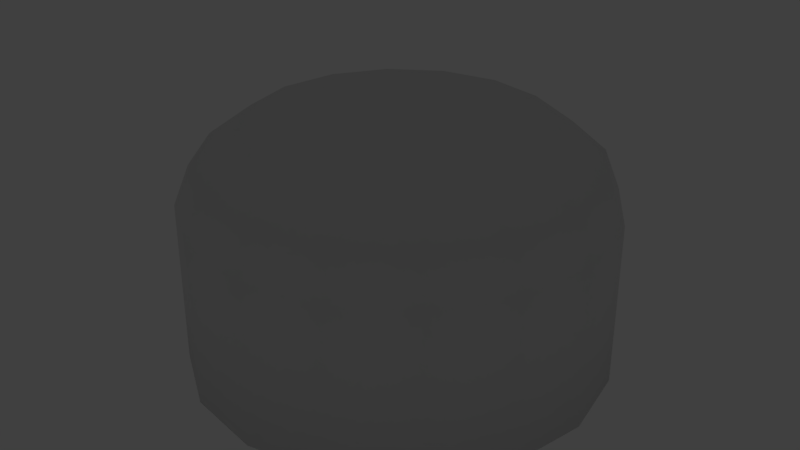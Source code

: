 # Source: Test_Room_01.blend  (saved by Blender 2.79.0; exported with 4.5.12 LTS)
import bpy
from mathutils import Matrix  # noqa: F401  (used for matrix-valued properties, if any)

bpy.ops.wm.read_factory_settings(use_empty=True)
scene = bpy.context.scene
scene.name = 'Scene'

# ---- collections
col_collection_1 = bpy.data.collections.new('Collection 1'); scene.collection.children.link(col_collection_1)

# ---- materials (node trees are filled in below, after node groups)
mat_material_001 = bpy.data.materials.new('Material.001')
mat_material_001.alpha_threshold = 0.0
mat_material_001.use_transparent_shadow = False
mat_material_001.roughness = 0.5
mat_material_001.specular_intensity = 0.0

# ---- material node trees

# ---- world
world_world = bpy.data.worlds.new('World'); scene.world = world_world
world_world.color = (0.05088, 0.05088, 0.05088)
world_world.use_sun_shadow = False
world_world.sun_shadow_jitter_overblur = 0.0
world_world.cycles.sampling_method = 'MANUAL'

# ---- lights
light_spot = bpy.data.lights.new('Spot', 'SPOT')
light_spot.transmission_factor = 0.0
light_spot.energy = 300.0
light_spot.shadow_buffer_clip_start = 0.5
light_spot.shadow_soft_size = 0.1
light_spot.shadow_maximum_resolution = 0.006
light_spot.use_absolute_resolution = True
light_spot.spot_blend = 1.0
light_spot.spot_size = 0.7365
light_point = bpy.data.lights.new('Point', 'POINT')
light_point.transmission_factor = 0.0
light_point.energy = 37.0
light_point.shadow_buffer_clip_start = 0.5
light_point.shadow_soft_size = 0.1
light_point.shadow_maximum_resolution = 0.006
light_point.use_absolute_resolution = True

# ---- meshes
me_sphere_001 = bpy.data.meshes.new('Sphere.001')
me_sphere_001.from_pydata([(0.0, 3.827, 12.52), (0.0, 7.071, 11.44), (0.0, 9.239, 9.813), (0.0, 10.0, 7.9), (1.863e-08, 4.284e-07, 0.4113), (-0.7168, 1.73, 0.4113), (-1.324, 1.324, 0.4113), (-1.73, 0.7168, 0.4113), (-5.778e-07, 1.149e-07, 12.9), (1.464, 3.536, 12.52), (2.706, 6.533, 11.44), (3.536, 8.536, 9.813), (3.827, 9.239, 7.9), (-1.873, 1.138e-06, 0.4113), (-1.73, -0.7168, 0.4113), (-1.324, -1.324, 0.4113), (2.706, 2.706, 12.52), (5.0, 5.0, 11.44), (6.533, 6.533, 9.813), (7.071, 7.071, 7.9), (-0.7168, -1.73, 0.4113), (-6.106e-07, -1.873, 0.4113), (0.7168, -1.73, 0.4113), (3.536, 1.464, 12.52), (6.533, 2.706, 11.44), (8.536, 3.536, 9.813), (9.239, 3.827, 7.9), (1.324, -1.324, 0.4113), (1.73, -0.7168, 0.4113), (1.873, 2.153e-08, 0.4113), (3.827, 1.307e-06, 12.52), (7.071, 7.11e-07, 11.44), (9.239, 1.149e-07, 9.813), (10.0, 1.149e-07, 7.9), (1.73, 0.7168, 0.4113), (1.324, 1.324, 0.4113), (0.7168, 1.73, 0.4113), (3.536, -1.464, 12.52), (6.533, -2.706, 11.44), (8.536, -3.536, 9.813), (9.239, -3.827, 7.9), (0.0, 1.873, 0.4113), (0.0, 1.873, 0.0), (0.7168, 1.73, 0.0), (2.706, -2.706, 12.52), (5.0, -5.0, 11.44), (6.533, -6.533, 9.813), (7.071, -7.071, 7.9), (1.324, 1.324, 0.0), (1.73, 0.7168, 0.0), (1.873, 2.153e-08, 0.0), (1.464, -3.536, 12.52), (2.706, -6.533, 11.44), (3.536, -8.536, 9.813), (3.827, -9.239, 7.9), (1.73, -0.7168, 0.0), (1.324, -1.324, 0.0), (0.7168, -1.73, 0.0), (-7.268e-07, -3.827, 12.52), (-2.664e-06, -7.071, 11.44), (-2.962e-06, -9.239, 9.813), (-3.26e-06, -10.0, 7.9), (-6.106e-07, -1.873, 0.0), (-0.7168, -1.73, 0.0), (-1.324, -1.324, 0.0), (-1.464, -3.536, 12.52), (-2.706, -6.533, 11.44), (-3.536, -8.536, 9.813), (-3.827, -9.239, 7.9), (-1.73, -0.7168, 0.0), (-1.873, 1.138e-06, 0.0), (-1.73, 0.7168, 0.0), (-2.706, -2.706, 12.52), (-5.0, -5.0, 11.44), (-6.533, -6.533, 9.813), (-7.071, -7.071, 7.9), (-1.324, 1.324, 0.0), (-0.7168, 1.73, 0.0), (-3.827, 9.239, 0.0), (-3.536, -1.464, 12.52), (-6.533, -2.706, 11.44), (-8.536, -3.536, 9.813), (-9.239, -3.827, 7.9), (-7.071, 7.071, 0.0), (-9.239, 3.827, 0.0), (-10.0, 6.075e-06, 0.0), (-3.827, 2.499e-06, 12.52), (-7.071, 4.883e-06, 11.44), (-9.239, 5.181e-06, 9.813), (-10.0, 6.075e-06, 7.9), (-9.239, -3.827, 0.0), (-7.071, -7.071, 0.0), (-3.827, -9.239, 0.0), (-3.536, 1.464, 12.52), (-6.533, 2.706, 11.44), (-8.536, 3.536, 9.813), (-9.239, 3.827, 7.9), (-3.26e-06, -10.0, 0.0), (3.827, -9.239, 0.0), (7.071, -7.071, 0.0), (-2.706, 2.706, 12.52), (-5.0, 5.0, 11.44), (-6.533, 6.533, 9.813), (-7.071, 7.071, 7.9), (9.239, -3.827, 0.0), (10.0, 1.149e-07, 0.0), (9.239, 3.827, 0.0), (-1.464, 3.536, 12.52), (-2.706, 6.533, 11.44), (-3.536, 8.536, 9.813), (-3.827, 9.239, 7.9), (7.071, 7.071, 0.0), (3.827, 9.239, 0.0), (0.0, 10.0, 0.0)], [], [(34, 4, 29), (20, 4, 15), (2, 11, 10, 1), (0, 9, 8), (36, 4, 35), (29, 4, 28), (3, 12, 11, 2), (1, 10, 9, 0), (15, 4, 14), (6, 4, 5), (12, 19, 18, 11), (10, 17, 16, 9), (14, 4, 13), (5, 4, 41), (11, 18, 17, 10), (9, 16, 8), (19, 26, 25, 18), (17, 24, 23, 16), (13, 4, 7), (28, 4, 27), (18, 25, 24, 17), (16, 23, 8), (7, 4, 6), (27, 4, 22), (22, 4, 21), (35, 4, 34), (25, 32, 31, 24), (23, 30, 8), (21, 4, 20), (41, 4, 36), (26, 33, 32, 25), (24, 31, 30, 23), (32, 39, 38, 31), (30, 37, 8), (76, 6, 5, 77), (56, 27, 22, 57), (33, 40, 39, 32), (31, 38, 37, 30), (55, 28, 27, 56), (71, 7, 6, 76), (50, 29, 28, 55), (70, 13, 7, 71), (40, 47, 46, 39), (38, 45, 44, 37), (49, 34, 29, 50), (48, 35, 34, 49), (39, 46, 45, 38), (37, 44, 8), (45, 52, 51, 44), (63, 20, 15, 64), (43, 36, 35, 48), (46, 53, 52, 45), (44, 51, 8), (62, 21, 20, 63), (42, 41, 36, 43), (47, 54, 53, 46), (69, 14, 13, 70), (77, 5, 41, 42), (53, 60, 59, 52), (51, 58, 8), (57, 22, 21, 62), (64, 15, 14, 69), (54, 61, 60, 53), (52, 59, 58, 51), (58, 65, 8), (104, 55, 56, 99), (92, 63, 64, 91), (61, 68, 67, 60), (59, 66, 65, 58), (84, 71, 76, 83), (99, 56, 57, 98), (60, 67, 66, 59), (91, 64, 69, 90), (68, 75, 74, 67), (66, 73, 72, 65), (83, 76, 77, 78), (106, 49, 50, 105), (67, 74, 73, 66), (65, 72, 8), (98, 57, 62, 97), (90, 69, 70, 85), (113, 42, 43, 112), (74, 81, 80, 73), (72, 79, 8), (78, 77, 42, 113), (105, 50, 55, 104), (75, 82, 81, 74), (73, 80, 79, 72), (112, 43, 48, 111), (81, 88, 87, 80), (79, 86, 8), (97, 62, 63, 92), (85, 70, 71, 84), (82, 89, 88, 81), (80, 87, 86, 79), (111, 48, 49, 106), (33, 105, 104, 40), (89, 96, 95, 88), (87, 94, 93, 86), (96, 84, 83, 103), (54, 98, 97, 61), (88, 95, 94, 87), (86, 93, 8), (96, 103, 102, 95), (94, 101, 100, 93), (26, 106, 105, 33), (61, 97, 92, 68), (95, 102, 101, 94), (93, 100, 8), (19, 111, 106, 26), (89, 85, 84, 96), (82, 90, 85, 89), (3, 113, 112, 12), (102, 109, 108, 101), (100, 107, 8), (110, 78, 113, 3), (47, 99, 98, 54), (103, 110, 109, 102), (101, 108, 107, 100), (109, 2, 1, 108), (107, 0, 8), (40, 104, 99, 47), (12, 112, 111, 19), (110, 3, 2, 109), (108, 1, 0, 107), (68, 92, 91, 75), (103, 83, 78, 110), (75, 91, 90, 82)])
me_sphere_001.polygons.foreach_set('use_smooth', [0, 0, 1, 1, 0, 0, 1, 1, 0, 0, 1, 1, 0, 0, 1, 1, 1, 1, 0, 0, 1, 1, 0, 0, 0, 0, 1, 1, 0, 0, 1, 1, 1, 1, 1, 1, 1, 1, 1, 1, 1, 1, 1, 1, 1, 1, 1, 1, 1, 1, 1, 1, 1, 1, 1, 1, 1, 1, 1, 1, 1, 1, 1, 1, 1, 0, 0, 1, 1, 0, 0, 1, 0, 1, 1, 0, 0, 1, 1, 0, 0, 0, 1, 1, 0, 0, 1, 1, 0, 1, 1, 0, 0, 1, 1, 0, 1, 1, 1, 1, 1, 1, 1, 1, 1, 1, 1, 1, 1, 1, 1, 1, 1, 1, 1, 1, 1, 1, 1, 1, 1, 1, 1, 1, 1, 1, 1, 1])
_uv = me_sphere_001.uv_layers.new(name='UVMap')
_uv.uv.foreach_set('vector', [0.9773, 0.4335, 0.9049, 0.4819, 0.9903, 0.4649, 0.8879, 0.5674, 0.9049, 0.4819, 0.8564, 0.5544, 0.8883, 0.1225, 0.8415, 0.07599, 0.8143, 0.1156, 0.848, 0.1487, 0.8006, 0.1809, 0.7827, 0.1636, 0.7479, 0.2171, 0.9219, 0.3965, 0.9049, 0.4819, 0.9533, 0.4095, 0.9903, 0.4649, 0.9049, 0.4819, 0.9903, 0.4989, 0.9229, 0.1, 0.8649, 0.04199, 0.8415, 0.07599, 0.8883, 0.1225, 0.848, 0.1487, 0.8143, 0.1156, 0.7827, 0.1636, 0.8006, 0.1809, 0.8564, 0.5544, 0.9049, 0.4819, 0.8324, 0.5303, 0.8324, 0.4335, 0.9049, 0.4819, 0.8564, 0.4095, 0.8649, 0.04199, 0.789, 0.01057, 0.7804, 0.05094, 0.8415, 0.07599, 0.8143, 0.1156, 0.7705, 0.09796, 0.7596, 0.1543, 0.7827, 0.1636, 0.8324, 0.5303, 0.9049, 0.4819, 0.8194, 0.4989, 0.8564, 0.4095, 0.9049, 0.4819, 0.8879, 0.3965, 0.8415, 0.07599, 0.7804, 0.05094, 0.7705, 0.09796, 0.8143, 0.1156, 0.7827, 0.1636, 0.7596, 0.1543, 0.7479, 0.2171, 0.789, 0.01057, 0.7069, 0.01057, 0.7144, 0.05117, 0.7804, 0.05094, 0.7705, 0.09796, 0.7232, 0.0984, 0.7347, 0.1547, 0.7596, 0.1543, 0.8194, 0.4989, 0.9049, 0.4819, 0.8194, 0.4649, 0.9903, 0.4989, 0.9049, 0.4819, 0.9773, 0.5303, 0.7804, 0.05094, 0.7144, 0.05117, 0.7232, 0.0984, 0.7705, 0.09796, 0.7596, 0.1543, 0.7347, 0.1547, 0.7479, 0.2171, 0.8194, 0.4649, 0.9049, 0.4819, 0.8324, 0.4335, 0.9773, 0.5303, 0.9049, 0.4819, 0.9533, 0.5544, 0.9533, 0.5544, 0.9049, 0.4819, 0.9219, 0.5674, 0.9533, 0.4095, 0.9049, 0.4819, 0.9773, 0.4335, 0.7144, 0.05117, 0.6534, 0.07663, 0.6797, 0.1169, 0.7232, 0.0984, 0.7347, 0.1547, 0.7118, 0.1645, 0.7479, 0.2171, 0.9219, 0.5674, 0.9049, 0.4819, 0.8879, 0.5674, 0.8879, 0.3965, 0.9049, 0.4819, 0.9219, 0.3965, 0.7069, 0.01057, 0.631, 0.04199, 0.6534, 0.07663, 0.7144, 0.05117, 0.7232, 0.0984, 0.6797, 0.1169, 0.7118, 0.1645, 0.7347, 0.1547, 0.6534, 0.07663, 0.6069, 0.1235, 0.6465, 0.1506, 0.6797, 0.1169, 0.7118, 0.1645, 0.6944, 0.1823, 0.7479, 0.2171, 0.4922, 0.625, 0.5274, 0.625, 0.5274, 0.5625, 0.4922, 0.5625, 0.4922, 0.125, 0.5274, 0.125, 0.5274, 0.06252, 0.4922, 0.06252, 0.631, 0.04199, 0.5729, 0.1001, 0.6069, 0.1235, 0.6534, 0.07663, 0.6797, 0.1169, 0.6465, 0.1506, 0.6944, 0.1823, 0.7118, 0.1645, 0.4922, 0.1875, 0.5274, 0.1875, 0.5274, 0.125, 0.4922, 0.125, 0.4922, 0.6875, 0.5274, 0.6875, 0.5274, 0.625, 0.4922, 0.625, 0.4922, 0.25, 0.5274, 0.25, 0.5274, 0.1875, 0.4922, 0.1875, 0.4922, 0.75, 0.5274, 0.75, 0.5274, 0.6875, 0.4922, 0.6875, 0.5729, 0.1001, 0.5414, 0.1759, 0.5818, 0.1846, 0.6069, 0.1235, 0.6465, 0.1506, 0.6288, 0.1945, 0.6852, 0.2054, 0.6944, 0.1823, 0.4922, 0.3125, 0.5274, 0.3125, 0.5274, 0.25, 0.4922, 0.25, 0.4922, 0.375, 0.5274, 0.375, 0.5274, 0.3125, 0.4922, 0.3125, 0.6069, 0.1235, 0.5818, 0.1846, 0.6288, 0.1945, 0.6465, 0.1506, 0.6944, 0.1823, 0.6852, 0.2054, 0.7479, 0.2171, 0.6288, 0.1945, 0.6293, 0.2418, 0.6855, 0.2303, 0.6852, 0.2054, 0.4922, 0.9375, 0.5274, 0.9375, 0.5274, 0.875, 0.4922, 0.875, 0.4922, 0.4375, 0.5274, 0.4375, 0.5274, 0.375, 0.4922, 0.375, 0.5818, 0.1846, 0.582, 0.2506, 0.6293, 0.2418, 0.6288, 0.1945, 0.6852, 0.2054, 0.6855, 0.2303, 0.7479, 0.2171, 0.4922, 1.0, 0.5274, 1.0, 0.5274, 0.9375, 0.4922, 0.9375, 0.4922, 0.5, 0.5274, 0.5, 0.5274, 0.4375, 0.4922, 0.4375, 0.5414, 0.1759, 0.5414, 0.2581, 0.582, 0.2506, 0.5818, 0.1846, 0.4922, 0.8125, 0.5274, 0.8125, 0.5274, 0.75, 0.4922, 0.75, 0.4922, 0.5625, 0.5274, 0.5625, 0.5274, 0.5, 0.4922, 0.5, 0.582, 0.2506, 0.6075, 0.3115, 0.6477, 0.2853, 0.6293, 0.2418, 0.6855, 0.2303, 0.6953, 0.2532, 0.7479, 0.2171, 0.4922, 0.06252, 0.5274, 0.06252, 0.5274, 1.876e-05, 0.4922, 1.876e-05, 0.4922, 0.875, 0.5274, 0.875, 0.5274, 0.8125, 0.4922, 0.8125, 0.5414, 0.2581, 0.5728, 0.334, 0.6075, 0.3115, 0.582, 0.2506, 0.6293, 0.2418, 0.6477, 0.2853, 0.6953, 0.2532, 0.6855, 0.2303, 0.6953, 0.2532, 0.7132, 0.2706, 0.7479, 0.2171, 0.8043, 0.9881, 0.7685, 0.8085, 0.7521, 0.8085, 0.7164, 0.9881, 0.5393, 0.811, 0.7189, 0.7753, 0.7189, 0.7588, 0.5393, 0.7231, 0.5728, 0.334, 0.6309, 0.3921, 0.6543, 0.3581, 0.6075, 0.3115, 0.6477, 0.2853, 0.6815, 0.3184, 0.7132, 0.2706, 0.6953, 0.2532, 0.7164, 0.5461, 0.7521, 0.7257, 0.7685, 0.7257, 0.8043, 0.5461, 0.7164, 0.9881, 0.7521, 0.8085, 0.7369, 0.8022, 0.6351, 0.9544, 0.6075, 0.3115, 0.6543, 0.3581, 0.6815, 0.3184, 0.6477, 0.2853, 0.5393, 0.7231, 0.7189, 0.7588, 0.7252, 0.7436, 0.573, 0.6419, 0.6309, 0.3921, 0.7068, 0.4236, 0.7154, 0.3832, 0.6543, 0.3581, 0.6815, 0.3184, 0.7253, 0.3361, 0.7363, 0.2798, 0.7132, 0.2706, 0.8043, 0.5461, 0.7685, 0.7257, 0.7838, 0.732, 0.8855, 0.5797, 0.9477, 0.8922, 0.7954, 0.7905, 0.7838, 0.8022, 0.8855, 0.9544, 0.6543, 0.3581, 0.7154, 0.3832, 0.7253, 0.3361, 0.6815, 0.3184, 0.7132, 0.2706, 0.7363, 0.2798, 0.7479, 0.2171, 0.6351, 0.9544, 0.7369, 0.8022, 0.7252, 0.7905, 0.573, 0.8922, 0.573, 0.6419, 0.7252, 0.7436, 0.7369, 0.732, 0.6351, 0.5797, 0.9477, 0.6419, 0.7954, 0.7436, 0.8017, 0.7588, 0.9813, 0.7231, 0.7154, 0.3832, 0.7815, 0.383, 0.7726, 0.3357, 0.7253, 0.3361, 0.7363, 0.2798, 0.7612, 0.2795, 0.7479, 0.2171, 0.8855, 0.5797, 0.7838, 0.732, 0.7954, 0.7436, 0.9477, 0.6419, 0.8855, 0.9544, 0.7838, 0.8022, 0.7685, 0.8085, 0.8043, 0.9881, 0.7068, 0.4236, 0.789, 0.4236, 0.7815, 0.383, 0.7154, 0.3832, 0.7253, 0.3361, 0.7726, 0.3357, 0.7612, 0.2795, 0.7363, 0.2798, 0.9813, 0.7231, 0.8017, 0.7588, 0.8017, 0.7753, 0.9813, 0.811, 0.7815, 0.383, 0.8424, 0.3575, 0.8161, 0.3172, 0.7726, 0.3357, 0.7612, 0.2795, 0.784, 0.2696, 0.7479, 0.2171, 0.573, 0.8922, 0.7252, 0.7905, 0.7189, 0.7753, 0.5393, 0.811, 0.6351, 0.5797, 0.7369, 0.732, 0.7521, 0.7257, 0.7164, 0.5461, 0.789, 0.4236, 0.8649, 0.3921, 0.8424, 0.3575, 0.7815, 0.383, 0.7726, 0.3357, 0.8161, 0.3172, 0.784, 0.2696, 0.7612, 0.2795, 0.9813, 0.811, 0.8017, 0.7753, 0.7954, 0.7905, 0.9477, 0.8922, 0.00556, 0.5103, 0.00556, 0.7474, 0.1227, 0.7474, 0.1227, 0.5103, 0.8649, 0.3921, 0.923, 0.334, 0.8889, 0.3106, 0.8424, 0.3575, 0.8161, 0.3172, 0.8493, 0.2835, 0.8014, 0.2518, 0.784, 0.2696, 0.1227, 0.2624, 0.1227, 0.4995, 0.2397, 0.4995, 0.2397, 0.2624, 0.3568, 0.5103, 0.3568, 0.7474, 0.4739, 0.7474, 0.4739, 0.5103, 0.8424, 0.3575, 0.8889, 0.3106, 0.8493, 0.2835, 0.8161, 0.3172, 0.784, 0.2696, 0.8014, 0.2518, 0.7479, 0.2171, 0.923, 0.334, 0.9544, 0.2581, 0.914, 0.2495, 0.8889, 0.3106, 0.8493, 0.2835, 0.8669, 0.2396, 0.8106, 0.2287, 0.8014, 0.2518, 0.3568, 0.01687, 0.3568, 0.2539, 0.4739, 0.2539, 0.4739, 0.01687, 0.00556, 0.7565, 0.00556, 0.9935, 0.1227, 0.9935, 0.1227, 0.7565, 0.8889, 0.3106, 0.914, 0.2495, 0.8669, 0.2396, 0.8493, 0.2835, 0.8014, 0.2518, 0.8106, 0.2287, 0.7479, 0.2171, 0.2397, 0.01687, 0.2397, 0.2539, 0.3568, 0.2539, 0.3568, 0.01687, 0.00556, 0.2624, 0.00556, 0.4995, 0.1227, 0.4995, 0.1227, 0.2624, 0.3568, 0.7565, 0.3568, 0.9935, 0.4739, 0.9935, 0.4739, 0.7565, 0.00556, 0.01687, 0.00556, 0.2539, 0.1227, 0.2539, 0.1227, 0.01687, 0.914, 0.2495, 0.9137, 0.1834, 0.8665, 0.1923, 0.8669, 0.2396, 0.8106, 0.2287, 0.8102, 0.2039, 0.7479, 0.2171, 0.3568, 0.2624, 0.3568, 0.4995, 0.4739, 0.4995, 0.4739, 0.2624, 0.2397, 0.5103, 0.2397, 0.7474, 0.3568, 0.7474, 0.3568, 0.5103, 0.9544, 0.2581, 0.9543, 0.1759, 0.9137, 0.1834, 0.914, 0.2495, 0.8669, 0.2396, 0.8665, 0.1923, 0.8102, 0.2039, 0.8106, 0.2287, 0.9137, 0.1834, 0.8883, 0.1225, 0.848, 0.1487, 0.8665, 0.1923, 0.8102, 0.2039, 0.8006, 0.1809, 0.7479, 0.2171, 0.1227, 0.5103, 0.1227, 0.7474, 0.2397, 0.7474, 0.2397, 0.5103, 0.1227, 0.01687, 0.1227, 0.2539, 0.2397, 0.2539, 0.2397, 0.01687, 0.9543, 0.1759, 0.9229, 0.1, 0.8883, 0.1225, 0.9137, 0.1834, 0.8665, 0.1923, 0.848, 0.1487, 0.8006, 0.1809, 0.8102, 0.2039, 0.1227, 0.7565, 0.1227, 0.9935, 0.2397, 0.9935, 0.2397, 0.7565, 0.2397, 0.2624, 0.2397, 0.4995, 0.3568, 0.4995, 0.3568, 0.2624, 0.2397, 0.7565, 0.2397, 0.9935, 0.3568, 0.9935, 0.3568, 0.7565])
me_sphere_001.materials.append(mat_material_001)
me_sphere_001.use_remesh_preserve_volume = False
me_sphere_001.use_remesh_preserve_attributes = False
me_sphere_001.use_mirror_vertex_groups = False
me_sphere_001.update()

# ---- objects
ob_spot = bpy.data.objects.new('Spot', light_spot)
ob_point_003 = bpy.data.objects.new('Point.003', light_point)
ob_point_002 = bpy.data.objects.new('Point.002', light_point)
ob_point_001 = bpy.data.objects.new('Point.001', light_point)
ob_point = bpy.data.objects.new('Point', light_point)
ob_sphere = bpy.data.objects.new('Sphere', me_sphere_001)

# ---- transforms, parenting, visibility, modifiers, constraints
ob_spot.location = (0.0, 0.0, 11.63)
ob_spot.lineart.crease_threshold = 0.0
ob_point_003.location = (7.034, -1.569e-06, 4.991)
ob_point_003.rotation_euler = (0.0, -0.0, -7.854)
ob_point_003.lineart.crease_threshold = 0.0
ob_point_002.location = (-7.034, 9.537e-07, 4.991)
ob_point_002.rotation_euler = (0.0, -0.0, -4.712)
ob_point_002.lineart.crease_threshold = 0.0
ob_point_001.location = (-6.149e-07, -7.034, 4.991)
ob_point_001.rotation_euler = (0.0, -0.0, -3.142)
ob_point_001.lineart.crease_threshold = 0.0
ob_point.location = (0.0, 7.034, 4.991)
ob_point.lineart.crease_threshold = 0.0
ob_sphere.location = (0.0, 0.0, 0.0)
ob_sphere.lineart.crease_threshold = 0.0

# ---- collection membership
col_collection_1.objects.link(ob_spot)
col_collection_1.objects.link(ob_point_003)
col_collection_1.objects.link(ob_point_002)
col_collection_1.objects.link(ob_point_001)
col_collection_1.objects.link(ob_point)
col_collection_1.objects.link(ob_sphere)

# ---- scene / render settings (as saved in the file)
scene.frame_start = 1; scene.frame_end = 250; scene.frame_set(1)
scene.render.engine = 'BLENDER_EEVEE_NEXT'
scene.render.resolution_percentage = 50
scene.render.dither_intensity = 0.0
scene.cycles.use_denoising = False
scene.cycles.samples = 128
scene.cycles.sampling_pattern = 'TABULATED_SOBOL'
scene.cycles.use_adaptive_sampling = False
scene.cycles.use_light_tree = False
scene.cycles.blur_glossy = 0.0
scene.cycles.sample_clamp_indirect = 0.0
scene.view_settings.view_transform = 'Standard'
bpy.context.view_layer.update()

# ---- added for rendering (the .blend has no active camera): camera
cam_auto = bpy.data.cameras.new('AutoCamera')
cam_auto.lens = 50.0
cam_auto.sensor_width = 36.0
cam_auto.clip_end = 1000.0
ob_auto_camera = bpy.data.objects.new('AutoCamera', cam_auto)
scene.collection.objects.link(ob_auto_camera)
ob_auto_camera.location = (28.7624, -34.5149, 29.4597)
ob_auto_camera.rotation_euler = (1.09748, -7.21219e-08, 0.694738)
scene.camera = ob_auto_camera
bpy.context.view_layer.update()
